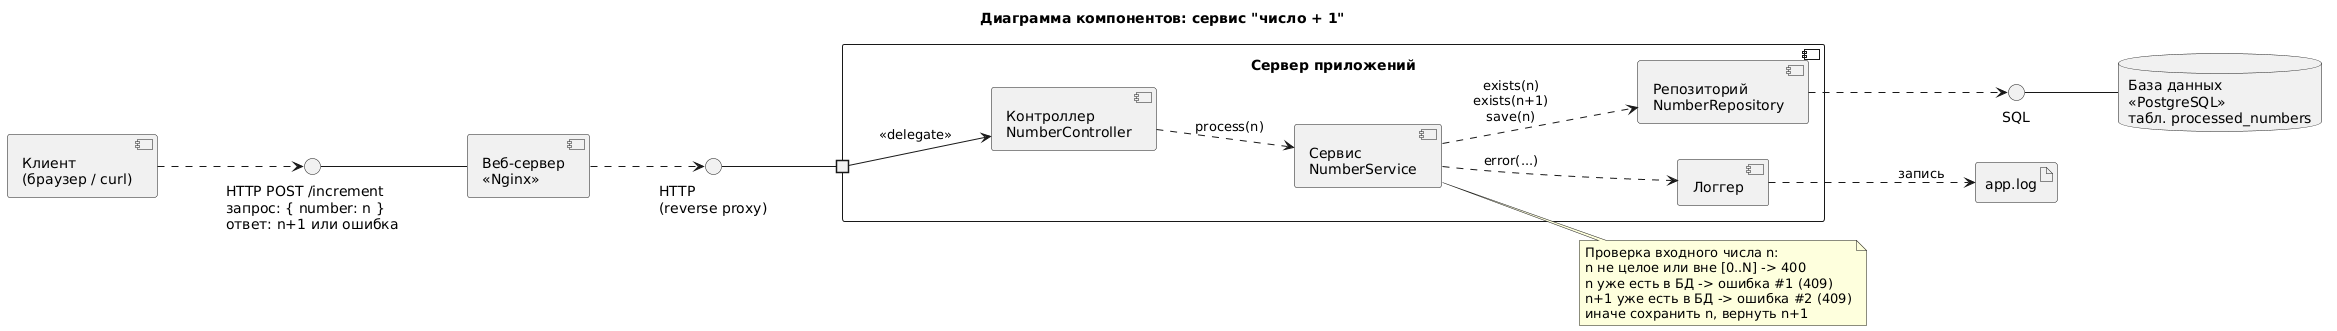

The diagram above was rendered by PlantUML. Its source (embedded in the PNG):
@startuml
title Диаграмма компонентов: сервис "число + 1"

skinparam componentStyle uml2
skinparam defaultFontName DejaVu Sans
left to right direction

component "Клиент\n(браузер / curl)" as client

interface "HTTP POST /increment\nзапрос: { number: n }\nответ: n+1 или ошибка" as IHttp

component "Веб-сервер\n<<Nginx>>" as web

interface "HTTP\n(reverse proxy)" as IProxy

component "Сервер приложений" as appsrv {
  portin " " as pin
  component "Контроллер\nNumberController" as ctrl
  component "Сервис\nNumberService" as svc
  component "Репозиторий\nNumberRepository" as repo
  component "Логгер" as logger
}

interface "SQL" as ISql

database "База данных\n<<PostgreSQL>>\nтабл. processed_numbers" as db

artifact "app.log" as logfile

client ..> IHttp
IHttp -- web
web ..> IProxy
IProxy -- pin
pin --> ctrl : <<delegate>>

ctrl ..> svc : process(n)
svc ..> repo : exists(n)\nexists(n+1)\nsave(n)
svc ..> logger : error(...)

repo ..> ISql
ISql -- db
logger ..> logfile : запись

note right of svc
  Проверка входного числа n:
  n не целое или вне [0..N] -> 400
  n уже есть в БД -> ошибка #1 (409)
  n+1 уже есть в БД -> ошибка #2 (409)
  иначе сохранить n, вернуть n+1
end note

@enduml